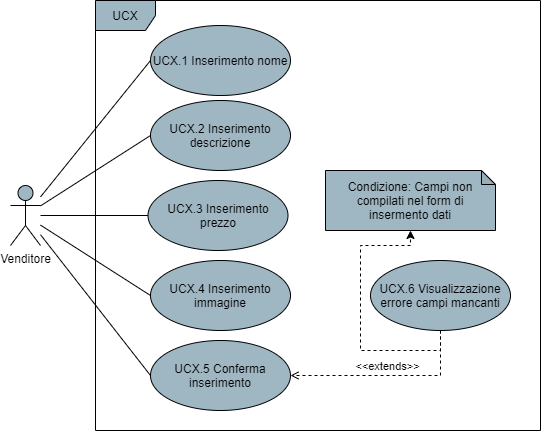

The diagram above was exported from draw.io. Its source (the exported page's mxGraphModel, read from the mxfile embedded in the PNG):
<mxGraphModel dx="1086" dy="626" grid="1" gridSize="10" guides="1" tooltips="1" connect="1" arrows="1" fold="1" page="1" pageScale="1" pageWidth="850" pageHeight="1100" math="0" shadow="0">
  <root>
    <mxCell id="0" />
    <mxCell id="1" parent="0" />
    <mxCell id="91bnOnWIWstpu17TpPb4-4" style="rounded=0;orthogonalLoop=1;jettySize=auto;html=1;entryX=0;entryY=0.5;entryDx=0;entryDy=0;endArrow=none;endFill=0;" parent="1" source="91bnOnWIWstpu17TpPb4-1" target="91bnOnWIWstpu17TpPb4-3" edge="1">
      <mxGeometry relative="1" as="geometry" />
    </mxCell>
    <mxCell id="bLCyY0Xk3GY4FDAfaLq9-7" style="edgeStyle=none;rounded=0;orthogonalLoop=1;jettySize=auto;html=1;entryX=0;entryY=0.5;entryDx=0;entryDy=0;endArrow=none;endFill=0;" parent="1" source="91bnOnWIWstpu17TpPb4-1" target="bLCyY0Xk3GY4FDAfaLq9-1" edge="1">
      <mxGeometry relative="1" as="geometry" />
    </mxCell>
    <mxCell id="bLCyY0Xk3GY4FDAfaLq9-8" style="edgeStyle=none;rounded=0;orthogonalLoop=1;jettySize=auto;html=1;entryX=0;entryY=0.5;entryDx=0;entryDy=0;endArrow=none;endFill=0;" parent="1" source="91bnOnWIWstpu17TpPb4-1" target="bLCyY0Xk3GY4FDAfaLq9-2" edge="1">
      <mxGeometry relative="1" as="geometry" />
    </mxCell>
    <mxCell id="bLCyY0Xk3GY4FDAfaLq9-9" style="edgeStyle=none;rounded=0;orthogonalLoop=1;jettySize=auto;html=1;entryX=0;entryY=0.5;entryDx=0;entryDy=0;endArrow=none;endFill=0;" parent="1" source="91bnOnWIWstpu17TpPb4-1" target="bLCyY0Xk3GY4FDAfaLq9-3" edge="1">
      <mxGeometry relative="1" as="geometry" />
    </mxCell>
    <mxCell id="bLCyY0Xk3GY4FDAfaLq9-10" style="edgeStyle=none;rounded=0;orthogonalLoop=1;jettySize=auto;html=1;entryX=0;entryY=0.5;entryDx=0;entryDy=0;endArrow=none;endFill=0;" parent="1" source="91bnOnWIWstpu17TpPb4-1" target="bLCyY0Xk3GY4FDAfaLq9-4" edge="1">
      <mxGeometry relative="1" as="geometry" />
    </mxCell>
    <mxCell id="91bnOnWIWstpu17TpPb4-1" value="Venditore" style="shape=umlActor;verticalLabelPosition=bottom;verticalAlign=top;html=1;fillColor=#9FB6C3;" parent="1" vertex="1">
      <mxGeometry x="190" y="475" width="30" height="60" as="geometry" />
    </mxCell>
    <mxCell id="91bnOnWIWstpu17TpPb4-2" value="UCX" style="shape=umlFrame;whiteSpace=wrap;html=1;fillColor=#9FB6C3;" parent="1" vertex="1">
      <mxGeometry x="275" y="290" width="445" height="430" as="geometry" />
    </mxCell>
    <mxCell id="91bnOnWIWstpu17TpPb4-3" value="UCX.1 Inserimento nome" style="ellipse;whiteSpace=wrap;html=1;fillColor=#9FB6C3;" parent="1" vertex="1">
      <mxGeometry x="330" y="315" width="140" height="70" as="geometry" />
    </mxCell>
    <mxCell id="bLCyY0Xk3GY4FDAfaLq9-1" value="UCX.2 Inserimento descrizione" style="ellipse;whiteSpace=wrap;html=1;fillColor=#9FB6C3;" parent="1" vertex="1">
      <mxGeometry x="330" y="390" width="140" height="70" as="geometry" />
    </mxCell>
    <mxCell id="bLCyY0Xk3GY4FDAfaLq9-2" value="UCX.3 Inserimento prezzo" style="ellipse;whiteSpace=wrap;html=1;fillColor=#9FB6C3;" parent="1" vertex="1">
      <mxGeometry x="327.5" y="470" width="140" height="70" as="geometry" />
    </mxCell>
    <mxCell id="bLCyY0Xk3GY4FDAfaLq9-3" value="UCX.4 Inserimento immagine" style="ellipse;whiteSpace=wrap;html=1;fillColor=#9FB6C3;" parent="1" vertex="1">
      <mxGeometry x="330" y="550" width="140" height="70" as="geometry" />
    </mxCell>
    <mxCell id="bLCyY0Xk3GY4FDAfaLq9-4" value="UCX.5 Conferma inserimento" style="ellipse;whiteSpace=wrap;html=1;fillColor=#9FB6C3;" parent="1" vertex="1">
      <mxGeometry x="330" y="630" width="140" height="70" as="geometry" />
    </mxCell>
    <mxCell id="JuWAqdXWm7eo5UUlqVex-5" value="&amp;lt;&amp;lt;extends&amp;gt;&amp;gt;" style="edgeStyle=orthogonalEdgeStyle;rounded=0;orthogonalLoop=1;jettySize=auto;html=1;exitX=0.5;exitY=1;exitDx=0;exitDy=0;entryX=1;entryY=0.5;entryDx=0;entryDy=0;endArrow=open;endFill=0;dashed=1;verticalAlign=bottom;align=center;" parent="1" source="JuWAqdXWm7eo5UUlqVex-1" target="bLCyY0Xk3GY4FDAfaLq9-4" edge="1">
      <mxGeometry relative="1" as="geometry" />
    </mxCell>
    <mxCell id="JuWAqdXWm7eo5UUlqVex-1" value="UCX.6 Visualizzazione errore campi mancanti" style="ellipse;whiteSpace=wrap;html=1;fillColor=#9FB6C3;" parent="1" vertex="1">
      <mxGeometry x="550" y="550" width="140" height="70" as="geometry" />
    </mxCell>
    <mxCell id="JuWAqdXWm7eo5UUlqVex-3" value="Condizione: Campi non compilati&amp;nbsp;nel form di insermento dati" style="shape=note;whiteSpace=wrap;html=1;backgroundOutline=1;darkOpacity=0.05;size=14;fillColor=#9FB6C3;" parent="1" vertex="1">
      <mxGeometry x="505" y="460" width="170" height="60" as="geometry" />
    </mxCell>
    <mxCell id="JuWAqdXWm7eo5UUlqVex-6" value="" style="endArrow=classic;html=1;dashed=1;align=center;entryX=0.5;entryY=1;entryDx=0;entryDy=0;entryPerimeter=0;exitX=0.5;exitY=1;exitDx=0;exitDy=0;edgeStyle=orthogonalEdgeStyle;rounded=0;" parent="1" source="JuWAqdXWm7eo5UUlqVex-1" target="JuWAqdXWm7eo5UUlqVex-3" edge="1">
      <mxGeometry width="50" height="50" relative="1" as="geometry">
        <mxPoint x="380" y="610" as="sourcePoint" />
        <mxPoint x="430" y="560" as="targetPoint" />
        <Array as="points">
          <mxPoint x="620" y="640" />
          <mxPoint x="540" y="640" />
          <mxPoint x="540" y="535" />
          <mxPoint x="590" y="535" />
        </Array>
      </mxGeometry>
    </mxCell>
  </root>
</mxGraphModel>